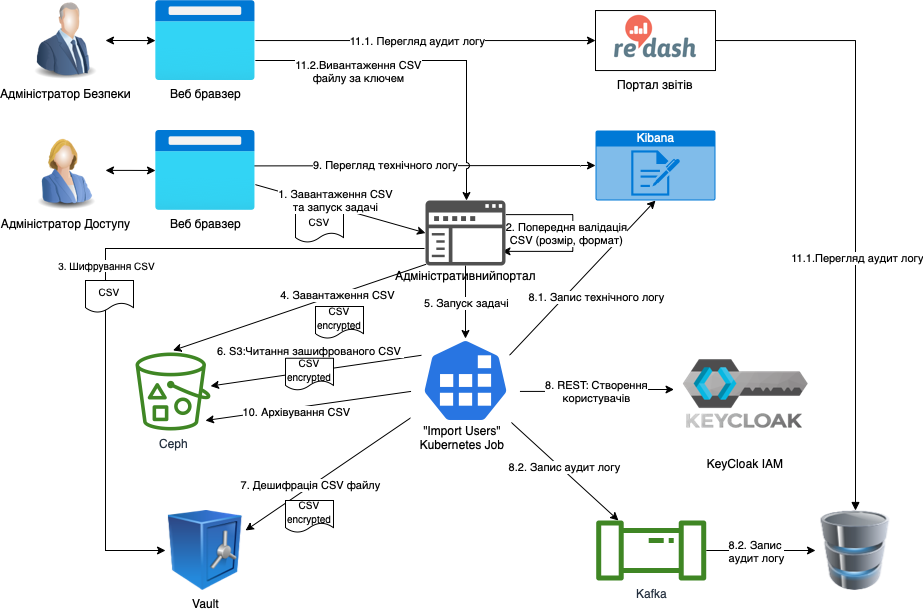

The diagram above was exported from draw.io. Its source (the exported page's mxGraphModel, read from the mxfile embedded in the PNG):
<mxGraphModel dx="1931" dy="1527" grid="1" gridSize="10" guides="1" tooltips="1" connect="1" arrows="1" fold="1" page="0" pageScale="1" pageWidth="827" pageHeight="1169" math="0" shadow="0">
  <root>
    <mxCell id="0" />
    <mxCell id="1" parent="0" />
    <mxCell id="4bJ7NjB88Aj9DBJPVyUU-4" style="edgeStyle=orthogonalEdgeStyle;rounded=0;orthogonalLoop=1;jettySize=auto;html=1;entryX=0;entryY=0.5;entryDx=0;entryDy=0;exitX=0.995;exitY=0.63;exitDx=0;exitDy=0;exitPerimeter=0;" parent="1" source="4bJ7NjB88Aj9DBJPVyUU-15" edge="1">
      <mxGeometry relative="1" as="geometry">
        <mxPoint x="-20" y="-190" as="sourcePoint" />
        <mxPoint x="128.5" y="-181" as="targetPoint" />
      </mxGeometry>
    </mxCell>
    <mxCell id="4bJ7NjB88Aj9DBJPVyUU-5" value="8. REST: Створення &lt;br&gt;користувачів" style="edgeLabel;html=1;align=center;verticalAlign=middle;resizable=0;points=[];" parent="4bJ7NjB88Aj9DBJPVyUU-4" vertex="1" connectable="0">
      <mxGeometry x="-0.2323" relative="1" as="geometry">
        <mxPoint x="16" as="offset" />
      </mxGeometry>
    </mxCell>
    <mxCell id="4bJ7NjB88Aj9DBJPVyUU-7" style="edgeStyle=orthogonalEdgeStyle;rounded=0;orthogonalLoop=1;jettySize=auto;html=1;entryX=0.5;entryY=0;entryDx=0;entryDy=0;entryPerimeter=0;exitX=0.5;exitY=1;exitDx=0;exitDy=0;exitPerimeter=0;" parent="1" source="f4RltWnMtpfHKaGPHXOn-2" target="4bJ7NjB88Aj9DBJPVyUU-15" edge="1">
      <mxGeometry relative="1" as="geometry">
        <mxPoint x="-80" y="-220" as="targetPoint" />
        <mxPoint x="-79.90000000000009" y="-286.21000000000004" as="sourcePoint" />
      </mxGeometry>
    </mxCell>
    <mxCell id="4bJ7NjB88Aj9DBJPVyUU-8" value="5. Запуск задачі" style="edgeLabel;html=1;align=center;verticalAlign=middle;resizable=0;points=[];" parent="4bJ7NjB88Aj9DBJPVyUU-7" vertex="1" connectable="0">
      <mxGeometry x="0.0032" relative="1" as="geometry">
        <mxPoint as="offset" />
      </mxGeometry>
    </mxCell>
    <mxCell id="4bJ7NjB88Aj9DBJPVyUU-10" style="rounded=0;orthogonalLoop=1;jettySize=auto;html=1;entryX=0.1;entryY=0.2;entryDx=0;entryDy=0;entryPerimeter=0;startArrow=classic;startFill=1;endArrow=none;endFill=0;" parent="1" source="4bJ7NjB88Aj9DBJPVyUU-9" target="4bJ7NjB88Aj9DBJPVyUU-15" edge="1">
      <mxGeometry relative="1" as="geometry">
        <mxPoint x="-140" y="-190" as="targetPoint" />
      </mxGeometry>
    </mxCell>
    <mxCell id="4bJ7NjB88Aj9DBJPVyUU-14" value="6. S3:Читання зашифрованого CSV&amp;nbsp;" style="edgeLabel;html=1;align=center;verticalAlign=middle;resizable=0;points=[];" parent="4bJ7NjB88Aj9DBJPVyUU-10" vertex="1" connectable="0">
      <mxGeometry x="-0.1999" y="-2" relative="1" as="geometry">
        <mxPoint x="15" y="-25" as="offset" />
      </mxGeometry>
    </mxCell>
    <mxCell id="4bJ7NjB88Aj9DBJPVyUU-9" value="Ceph" style="sketch=0;outlineConnect=0;fontColor=#232F3E;gradientColor=none;fillColor=#3F8624;strokeColor=none;dashed=0;verticalLabelPosition=bottom;verticalAlign=top;align=center;html=1;fontSize=12;fontStyle=0;aspect=fixed;pointerEvents=1;shape=mxgraph.aws4.bucket_with_objects;" parent="1" vertex="1">
      <mxGeometry x="-410" y="-218" width="75" height="78" as="geometry" />
    </mxCell>
    <mxCell id="LAMNrB2UVILJzOrG0K1o-1" style="rounded=0;orthogonalLoop=1;jettySize=auto;html=1;entryX=1;entryY=0.25;entryDx=0;entryDy=0;startArrow=none;startFill=0;endArrow=classic;endFill=1;" parent="1" source="4bJ7NjB88Aj9DBJPVyUU-15" target="WqP9MFY0F0Pyu1i6ZrL--1" edge="1">
      <mxGeometry relative="1" as="geometry" />
    </mxCell>
    <mxCell id="LAMNrB2UVILJzOrG0K1o-2" value="7. Дешифрація CSV файлу" style="edgeLabel;html=1;align=center;verticalAlign=middle;resizable=0;points=[];" parent="LAMNrB2UVILJzOrG0K1o-1" vertex="1" connectable="0">
      <mxGeometry x="0.2115" y="-1" relative="1" as="geometry">
        <mxPoint as="offset" />
      </mxGeometry>
    </mxCell>
    <mxCell id="f4RltWnMtpfHKaGPHXOn-9" style="rounded=0;orthogonalLoop=1;jettySize=auto;html=1;" parent="1" source="4bJ7NjB88Aj9DBJPVyUU-15" target="f4RltWnMtpfHKaGPHXOn-8" edge="1">
      <mxGeometry relative="1" as="geometry" />
    </mxCell>
    <mxCell id="f4RltWnMtpfHKaGPHXOn-10" value="8.2. Запис аудит логу" style="edgeLabel;html=1;align=center;verticalAlign=middle;resizable=0;points=[];" parent="f4RltWnMtpfHKaGPHXOn-9" vertex="1" connectable="0">
      <mxGeometry x="-0.0507" y="3" relative="1" as="geometry">
        <mxPoint as="offset" />
      </mxGeometry>
    </mxCell>
    <mxCell id="f4RltWnMtpfHKaGPHXOn-12" style="edgeStyle=none;rounded=0;orthogonalLoop=1;jettySize=auto;html=1;exitX=0.9;exitY=0.2;exitDx=0;exitDy=0;exitPerimeter=0;entryX=0.5;entryY=1;entryDx=0;entryDy=0;entryPerimeter=0;" parent="1" source="4bJ7NjB88Aj9DBJPVyUU-15" target="f4RltWnMtpfHKaGPHXOn-11" edge="1">
      <mxGeometry relative="1" as="geometry" />
    </mxCell>
    <mxCell id="f4RltWnMtpfHKaGPHXOn-13" value="8.1. Запис технічного логу" style="edgeLabel;html=1;align=center;verticalAlign=middle;resizable=0;points=[];" parent="f4RltWnMtpfHKaGPHXOn-12" vertex="1" connectable="0">
      <mxGeometry x="-0.0023" y="-1" relative="1" as="geometry">
        <mxPoint x="13" y="18" as="offset" />
      </mxGeometry>
    </mxCell>
    <mxCell id="-VnYAXQibXJOGGWsIK4R-3" style="edgeStyle=none;rounded=0;orthogonalLoop=1;jettySize=auto;html=1;exitX=0.005;exitY=0.63;exitDx=0;exitDy=0;exitPerimeter=0;entryX=0.933;entryY=0.872;entryDx=0;entryDy=0;entryPerimeter=0;" parent="1" source="4bJ7NjB88Aj9DBJPVyUU-15" target="4bJ7NjB88Aj9DBJPVyUU-9" edge="1">
      <mxGeometry relative="1" as="geometry" />
    </mxCell>
    <mxCell id="-VnYAXQibXJOGGWsIK4R-4" value="10. Архівування CSV" style="edgeLabel;html=1;align=center;verticalAlign=middle;resizable=0;points=[];" parent="-VnYAXQibXJOGGWsIK4R-3" vertex="1" connectable="0">
      <mxGeometry x="0.1292" y="4" relative="1" as="geometry">
        <mxPoint as="offset" />
      </mxGeometry>
    </mxCell>
    <mxCell id="4bJ7NjB88Aj9DBJPVyUU-15" value="" style="sketch=0;html=1;dashed=0;whitespace=wrap;fillColor=#2875E2;strokeColor=#ffffff;points=[[0.005,0.63,0],[0.1,0.2,0],[0.9,0.2,0],[0.5,0,0],[0.995,0.63,0],[0.72,0.99,0],[0.5,1,0],[0.28,0.99,0]];shape=mxgraph.kubernetes.icon;prIcon=job" parent="1" vertex="1">
      <mxGeometry x="-135" y="-232" width="110" height="84" as="geometry" />
    </mxCell>
    <mxCell id="4bJ7NjB88Aj9DBJPVyUU-18" value="&quot;Import Users&quot; Kubernetes Job" style="text;html=1;strokeColor=none;fillColor=none;align=center;verticalAlign=middle;whiteSpace=wrap;rounded=0;" parent="1" vertex="1">
      <mxGeometry x="-128.5" y="-148" width="90" height="30" as="geometry" />
    </mxCell>
    <mxCell id="4bJ7NjB88Aj9DBJPVyUU-22" value="KeyCloak IAM" style="shape=image;verticalLabelPosition=bottom;verticalAlign=top;imageAspect=0;image=https://jasanix.id/wp-content/uploads/2021/07/services-05.png" parent="1" vertex="1">
      <mxGeometry x="120" y="-232" width="160" height="112" as="geometry" />
    </mxCell>
    <mxCell id="4bJ7NjB88Aj9DBJPVyUU-23" value="&lt;font style=&quot;font-size: 10px&quot;&gt;CSV&lt;br&gt;encrypted&lt;/font&gt;" style="shape=document;whiteSpace=wrap;html=1;boundedLbl=1;" parent="1" vertex="1">
      <mxGeometry x="-230" y="-264" width="48" height="32" as="geometry" />
    </mxCell>
    <mxCell id="4bJ7NjB88Aj9DBJPVyUU-24" value="&lt;font style=&quot;font-size: 10px&quot;&gt;CSV&lt;/font&gt;" style="shape=document;whiteSpace=wrap;html=1;boundedLbl=1;" parent="1" vertex="1">
      <mxGeometry x="-250" y="-360.1" width="48" height="32" as="geometry" />
    </mxCell>
    <mxCell id="GjhfNgOprWtRQZNUnOr1-3" style="rounded=0;orthogonalLoop=1;jettySize=auto;html=1;entryX=0;entryY=0.5;entryDx=0;entryDy=0;entryPerimeter=0;" parent="1" source="45u87Y-op79L__MUjO80-1" target="f4RltWnMtpfHKaGPHXOn-2" edge="1">
      <mxGeometry relative="1" as="geometry">
        <mxPoint x="-121.25" y="-353.92625" as="targetPoint" />
      </mxGeometry>
    </mxCell>
    <mxCell id="GjhfNgOprWtRQZNUnOr1-4" value="1. Завантаження CSV &lt;br&gt;та запуск задачі" style="edgeLabel;html=1;align=center;verticalAlign=middle;resizable=0;points=[];" parent="GjhfNgOprWtRQZNUnOr1-3" vertex="1" connectable="0">
      <mxGeometry x="-0.1404" y="2" relative="1" as="geometry">
        <mxPoint x="6" y="-3" as="offset" />
      </mxGeometry>
    </mxCell>
    <mxCell id="f4RltWnMtpfHKaGPHXOn-14" value="9. Перегляд технічного логу" style="edgeStyle=none;rounded=0;orthogonalLoop=1;jettySize=auto;html=1;entryX=0;entryY=0.5;entryDx=0;entryDy=0;entryPerimeter=0;exitX=0.983;exitY=0.443;exitDx=0;exitDy=0;exitPerimeter=0;" parent="1" source="45u87Y-op79L__MUjO80-1" target="f4RltWnMtpfHKaGPHXOn-11" edge="1">
      <mxGeometry x="-0.2287" relative="1" as="geometry">
        <mxPoint as="offset" />
      </mxGeometry>
    </mxCell>
    <mxCell id="45u87Y-op79L__MUjO80-2" style="edgeStyle=orthogonalEdgeStyle;rounded=0;orthogonalLoop=1;jettySize=auto;html=1;startArrow=classic;startFill=1;" parent="1" source="GjhfNgOprWtRQZNUnOr1-1" target="45u87Y-op79L__MUjO80-1" edge="1">
      <mxGeometry relative="1" as="geometry" />
    </mxCell>
    <mxCell id="GjhfNgOprWtRQZNUnOr1-1" value="Адміністратор Доступу" style="image;html=1;image=/img/lib/clip_art/people/Suit_Woman_Blue_128x128.png" parent="1" vertex="1">
      <mxGeometry x="-520" y="-440.1" width="80" height="80" as="geometry" />
    </mxCell>
    <mxCell id="WqP9MFY0F0Pyu1i6ZrL--1" value="Vault" style="image;html=1;image=/img/lib/clip_art/finance/Safe_128x128.png" parent="1" vertex="1">
      <mxGeometry x="-380" y="-60" width="80" height="80" as="geometry" />
    </mxCell>
    <mxCell id="LAMNrB2UVILJzOrG0K1o-3" value="&lt;span style=&quot;font-size: 10px&quot;&gt;CSV&lt;/span&gt;&lt;br style=&quot;font-size: 10px&quot;&gt;&lt;span style=&quot;font-size: 10px&quot;&gt;encrypted&lt;/span&gt;" style="shape=document;whiteSpace=wrap;html=1;boundedLbl=1;" parent="1" vertex="1">
      <mxGeometry x="-260" y="-70" width="48" height="32" as="geometry" />
    </mxCell>
    <mxCell id="LsDvlnVgHQygU3pQxI1Y-1" value="" style="edgeStyle=orthogonalEdgeStyle;rounded=0;orthogonalLoop=1;jettySize=auto;html=1;entryX=0.99;entryY=0.98;entryDx=0;entryDy=0;entryPerimeter=0;exitX=1.038;exitY=0.415;exitDx=0;exitDy=0;exitPerimeter=0;" parent="1" edge="1">
      <mxGeometry relative="1" as="geometry">
        <mxPoint x="-39.66000000000004" y="-355.86500000000007" as="sourcePoint" />
        <mxPoint x="-43.49999999999996" y="-319.13999999999993" as="targetPoint" />
        <Array as="points">
          <mxPoint x="27.3" y="-355.84" />
          <mxPoint x="27.3" y="-318.84" />
        </Array>
      </mxGeometry>
    </mxCell>
    <mxCell id="LsDvlnVgHQygU3pQxI1Y-2" value="2. Попередня валідація &lt;br&gt;CSV&amp;nbsp;(розмір, формат)" style="edgeLabel;html=1;align=center;verticalAlign=middle;resizable=0;points=[];" parent="LsDvlnVgHQygU3pQxI1Y-1" vertex="1" connectable="0">
      <mxGeometry x="0.1491" y="3" relative="1" as="geometry">
        <mxPoint x="-10" y="-15" as="offset" />
      </mxGeometry>
    </mxCell>
    <mxCell id="xviSUbDKrBYT7BZzY80t-1" style="rounded=0;orthogonalLoop=1;jettySize=auto;html=1;exitX=0.01;exitY=0.98;exitDx=0;exitDy=0;exitPerimeter=0;entryX=0.5;entryY=-0.026;entryDx=0;entryDy=0;entryPerimeter=0;" parent="1" source="f4RltWnMtpfHKaGPHXOn-2" target="4bJ7NjB88Aj9DBJPVyUU-9" edge="1">
      <mxGeometry relative="1" as="geometry" />
    </mxCell>
    <mxCell id="xviSUbDKrBYT7BZzY80t-2" value="4. Завантаження CSV" style="edgeLabel;html=1;align=center;verticalAlign=middle;resizable=0;points=[];" parent="xviSUbDKrBYT7BZzY80t-1" vertex="1" connectable="0">
      <mxGeometry x="-0.2968" relative="1" as="geometry">
        <mxPoint as="offset" />
      </mxGeometry>
    </mxCell>
    <mxCell id="xviSUbDKrBYT7BZzY80t-3" style="edgeStyle=orthogonalEdgeStyle;rounded=0;orthogonalLoop=1;jettySize=auto;html=1;entryX=0;entryY=0.5;entryDx=0;entryDy=0;fontSize=10;exitX=-0.012;exitY=0.738;exitDx=0;exitDy=0;exitPerimeter=0;" parent="1" source="f4RltWnMtpfHKaGPHXOn-2" target="WqP9MFY0F0Pyu1i6ZrL--1" edge="1">
      <mxGeometry relative="1" as="geometry">
        <Array as="points">
          <mxPoint x="-440" y="-322" />
          <mxPoint x="-440" y="-20" />
        </Array>
      </mxGeometry>
    </mxCell>
    <mxCell id="xviSUbDKrBYT7BZzY80t-4" value="3. Шифрування CSV" style="edgeLabel;html=1;align=center;verticalAlign=middle;resizable=0;points=[];fontSize=10;" parent="xviSUbDKrBYT7BZzY80t-3" vertex="1" connectable="0">
      <mxGeometry x="0.2541" y="-1" relative="1" as="geometry">
        <mxPoint x="1" y="-91" as="offset" />
      </mxGeometry>
    </mxCell>
    <mxCell id="f4RltWnMtpfHKaGPHXOn-2" value="" style="sketch=0;pointerEvents=1;shadow=0;dashed=0;html=1;strokeColor=none;labelPosition=center;verticalLabelPosition=bottom;verticalAlign=top;align=center;fillColor=#505050;shape=mxgraph.mscae.intune.company_portal" parent="1" vertex="1">
      <mxGeometry x="-120" y="-370" width="80" height="65" as="geometry" />
    </mxCell>
    <mxCell id="f4RltWnMtpfHKaGPHXOn-3" value="Адміністративнийпортал" style="text;html=1;strokeColor=none;fillColor=none;align=center;verticalAlign=middle;whiteSpace=wrap;rounded=0;" parent="1" vertex="1">
      <mxGeometry x="-116.5" y="-310" width="73" height="30" as="geometry" />
    </mxCell>
    <mxCell id="FWseDbpcCGF3RrVZA3QD-3" style="edgeStyle=orthogonalEdgeStyle;rounded=0;orthogonalLoop=1;jettySize=auto;html=1;entryX=0;entryY=0.5;entryDx=0;entryDy=0;" parent="1" source="f4RltWnMtpfHKaGPHXOn-8" target="FWseDbpcCGF3RrVZA3QD-2" edge="1">
      <mxGeometry relative="1" as="geometry" />
    </mxCell>
    <mxCell id="FWseDbpcCGF3RrVZA3QD-8" value="8.2.&amp;nbsp;Запис &lt;br&gt;аудит логу" style="edgeLabel;html=1;align=center;verticalAlign=middle;resizable=0;points=[];" parent="FWseDbpcCGF3RrVZA3QD-3" vertex="1" connectable="0">
      <mxGeometry x="-0.0797" relative="1" as="geometry">
        <mxPoint as="offset" />
      </mxGeometry>
    </mxCell>
    <mxCell id="f4RltWnMtpfHKaGPHXOn-8" value="Kafka" style="sketch=0;outlineConnect=0;fontColor=#232F3E;gradientColor=none;fillColor=#3F8624;strokeColor=none;dashed=0;verticalLabelPosition=bottom;verticalAlign=top;align=center;html=1;fontSize=12;fontStyle=0;aspect=fixed;pointerEvents=1;shape=mxgraph.aws4.iot_analytics_pipeline;" parent="1" vertex="1">
      <mxGeometry x="50" y="-50" width="111.43" height="60" as="geometry" />
    </mxCell>
    <mxCell id="f4RltWnMtpfHKaGPHXOn-11" value="Kibana" style="html=1;strokeColor=none;fillColor=#0079D6;labelPosition=center;verticalLabelPosition=middle;verticalAlign=top;align=center;fontSize=12;outlineConnect=0;spacingTop=-6;fontColor=#FFFFFF;sketch=0;shape=mxgraph.sitemap.log;" parent="1" vertex="1">
      <mxGeometry x="50" y="-440" width="120" height="70" as="geometry" />
    </mxCell>
    <mxCell id="FWseDbpcCGF3RrVZA3QD-6" style="rounded=0;orthogonalLoop=1;jettySize=auto;html=1;entryX=0;entryY=0.5;entryDx=0;entryDy=0;" parent="1" source="sk8cfoR6N_RqG-JKmGua-3" target="FWseDbpcCGF3RrVZA3QD-5" edge="1">
      <mxGeometry relative="1" as="geometry" />
    </mxCell>
    <mxCell id="FWseDbpcCGF3RrVZA3QD-7" value="11.1. Перегляд аудит логу" style="edgeLabel;html=1;align=center;verticalAlign=middle;resizable=0;points=[];" parent="FWseDbpcCGF3RrVZA3QD-6" vertex="1" connectable="0">
      <mxGeometry x="-0.0464" relative="1" as="geometry">
        <mxPoint as="offset" />
      </mxGeometry>
    </mxCell>
    <mxCell id="45u87Y-op79L__MUjO80-1" value="Веб бравзер" style="aspect=fixed;html=1;points=[];align=center;image;fontSize=12;image=img/lib/azure2/general/Browser.svg;" parent="1" vertex="1">
      <mxGeometry x="-390" y="-440" width="99.87" height="79.9" as="geometry" />
    </mxCell>
    <mxCell id="xviSUbDKrBYT7BZzY80t-5" value="&lt;font style=&quot;font-size: 10px&quot;&gt;CSV&lt;/font&gt;" style="shape=document;whiteSpace=wrap;html=1;boundedLbl=1;" parent="1" vertex="1">
      <mxGeometry x="-460" y="-290" width="48" height="32" as="geometry" />
    </mxCell>
    <mxCell id="FWseDbpcCGF3RrVZA3QD-4" style="edgeStyle=orthogonalEdgeStyle;rounded=0;orthogonalLoop=1;jettySize=auto;html=1;entryX=1;entryY=0.5;entryDx=0;entryDy=0;endArrow=none;endFill=0;startArrow=block;startFill=1;" parent="1" source="FWseDbpcCGF3RrVZA3QD-2" target="FWseDbpcCGF3RrVZA3QD-5" edge="1">
      <mxGeometry relative="1" as="geometry">
        <mxPoint x="310" y="-100" as="targetPoint" />
        <Array as="points">
          <mxPoint x="310" y="-530" />
        </Array>
      </mxGeometry>
    </mxCell>
    <mxCell id="FWseDbpcCGF3RrVZA3QD-9" value="11.1.Перегляд аудит логу" style="edgeLabel;html=1;align=center;verticalAlign=middle;resizable=0;points=[];" parent="FWseDbpcCGF3RrVZA3QD-4" vertex="1" connectable="0">
      <mxGeometry x="-0.1695" y="-1" relative="1" as="geometry">
        <mxPoint as="offset" />
      </mxGeometry>
    </mxCell>
    <mxCell id="FWseDbpcCGF3RrVZA3QD-2" value="" style="image;html=1;image=/img/lib/clip_art/computers/Database_128x128.png" parent="1" vertex="1">
      <mxGeometry x="270" y="-60" width="80" height="80" as="geometry" />
    </mxCell>
    <mxCell id="FWseDbpcCGF3RrVZA3QD-5" value="Портал звітів" style="shape=image;verticalLabelPosition=bottom;verticalAlign=top;imageAspect=0;aspect=fixed;image=data:image/png,(base64 omitted: 46504 chars);imageBorder=default;" parent="1" vertex="1">
      <mxGeometry x="50" y="-559.95" width="120" height="60" as="geometry" />
    </mxCell>
    <mxCell id="-VnYAXQibXJOGGWsIK4R-2" value="&lt;font style=&quot;font-size: 10px&quot;&gt;CSV&lt;br&gt;encrypted&lt;/font&gt;" style="shape=document;whiteSpace=wrap;html=1;boundedLbl=1;" parent="1" vertex="1">
      <mxGeometry x="-260" y="-212.26" width="48" height="32" as="geometry" />
    </mxCell>
    <mxCell id="sk8cfoR6N_RqG-JKmGua-1" style="edgeStyle=orthogonalEdgeStyle;rounded=0;orthogonalLoop=1;jettySize=auto;html=1;startArrow=classic;startFill=1;" parent="1" source="sk8cfoR6N_RqG-JKmGua-2" target="sk8cfoR6N_RqG-JKmGua-3" edge="1">
      <mxGeometry relative="1" as="geometry" />
    </mxCell>
    <mxCell id="sk8cfoR6N_RqG-JKmGua-2" value="Адміністратор Безпеки" style="image;html=1;image=/img/lib/clip_art/people/Suit_Man_Blue_128x128.png" parent="1" vertex="1">
      <mxGeometry x="-520" y="-570" width="80" height="80" as="geometry" />
    </mxCell>
    <mxCell id="KOuyaR_jZ0NweMvUJl87-1" style="edgeStyle=orthogonalEdgeStyle;rounded=0;orthogonalLoop=1;jettySize=auto;html=1;jumpStyle=arc;" parent="1" source="sk8cfoR6N_RqG-JKmGua-3" edge="1">
      <mxGeometry relative="1" as="geometry">
        <mxPoint x="-79" y="-370" as="targetPoint" />
        <Array as="points">
          <mxPoint x="-79" y="-510" />
        </Array>
      </mxGeometry>
    </mxCell>
    <mxCell id="KOuyaR_jZ0NweMvUJl87-2" value="11.2.Вивантаження CSV &lt;br&gt;файлу за ключем" style="edgeLabel;html=1;align=center;verticalAlign=middle;resizable=0;points=[];" parent="KOuyaR_jZ0NweMvUJl87-1" vertex="1" connectable="0">
      <mxGeometry x="-0.4126" y="2" relative="1" as="geometry">
        <mxPoint y="12" as="offset" />
      </mxGeometry>
    </mxCell>
    <mxCell id="sk8cfoR6N_RqG-JKmGua-3" value="Веб бравзер" style="aspect=fixed;html=1;points=[];align=center;image;fontSize=12;image=img/lib/azure2/general/Browser.svg;" parent="1" vertex="1">
      <mxGeometry x="-390" y="-569.9" width="99.87" height="79.9" as="geometry" />
    </mxCell>
  </root>
</mxGraphModel>